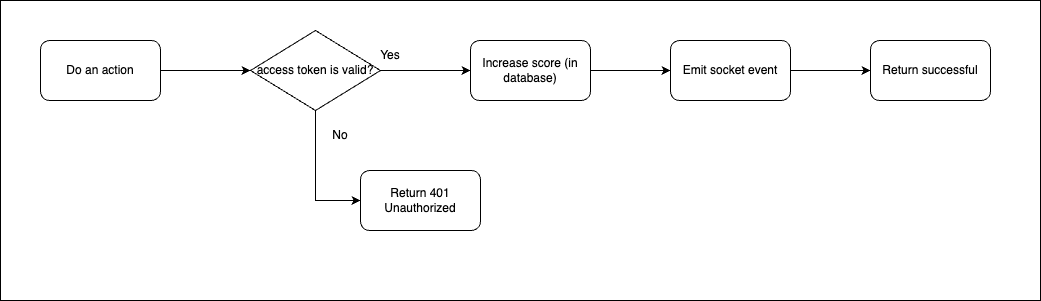

The diagram above was exported from draw.io. Its source (the exported page's mxGraphModel, read from the mxfile embedded in the PNG):
<mxGraphModel dx="954" dy="539" grid="1" gridSize="10" guides="1" tooltips="1" connect="1" arrows="1" fold="1" page="1" pageScale="1" pageWidth="1100" pageHeight="850" math="0" shadow="0">
  <root>
    <mxCell id="0" />
    <mxCell id="1" parent="0" />
    <mxCell id="zcF_QPogUzUe_E75Hxit-1" value="" style="rounded=0;whiteSpace=wrap;html=1;" vertex="1" parent="1">
      <mxGeometry x="40" y="40" width="1040" height="300" as="geometry" />
    </mxCell>
    <mxCell id="zcF_QPogUzUe_E75Hxit-5" style="edgeStyle=orthogonalEdgeStyle;rounded=0;orthogonalLoop=1;jettySize=auto;html=1;exitX=1;exitY=0.5;exitDx=0;exitDy=0;entryX=0;entryY=0.5;entryDx=0;entryDy=0;" edge="1" parent="1" source="zcF_QPogUzUe_E75Hxit-2" target="zcF_QPogUzUe_E75Hxit-4">
      <mxGeometry relative="1" as="geometry" />
    </mxCell>
    <mxCell id="zcF_QPogUzUe_E75Hxit-2" value="Do an action" style="rounded=1;whiteSpace=wrap;html=1;" vertex="1" parent="1">
      <mxGeometry x="80" y="80" width="120" height="60" as="geometry" />
    </mxCell>
    <mxCell id="zcF_QPogUzUe_E75Hxit-7" style="edgeStyle=orthogonalEdgeStyle;rounded=0;orthogonalLoop=1;jettySize=auto;html=1;exitX=0.5;exitY=1;exitDx=0;exitDy=0;entryX=0;entryY=0.5;entryDx=0;entryDy=0;" edge="1" parent="1" source="zcF_QPogUzUe_E75Hxit-4" target="zcF_QPogUzUe_E75Hxit-6">
      <mxGeometry relative="1" as="geometry" />
    </mxCell>
    <mxCell id="zcF_QPogUzUe_E75Hxit-11" style="edgeStyle=orthogonalEdgeStyle;rounded=0;orthogonalLoop=1;jettySize=auto;html=1;exitX=1;exitY=0.5;exitDx=0;exitDy=0;" edge="1" parent="1" source="zcF_QPogUzUe_E75Hxit-4" target="zcF_QPogUzUe_E75Hxit-10">
      <mxGeometry relative="1" as="geometry" />
    </mxCell>
    <mxCell id="zcF_QPogUzUe_E75Hxit-4" value="access token is valid?" style="rhombus;whiteSpace=wrap;html=1;" vertex="1" parent="1">
      <mxGeometry x="290" y="70" width="130" height="80" as="geometry" />
    </mxCell>
    <mxCell id="zcF_QPogUzUe_E75Hxit-6" value="Return 401 Unauthorized" style="rounded=1;whiteSpace=wrap;html=1;" vertex="1" parent="1">
      <mxGeometry x="400" y="210" width="120" height="60" as="geometry" />
    </mxCell>
    <mxCell id="zcF_QPogUzUe_E75Hxit-8" value="No" style="text;html=1;align=center;verticalAlign=middle;whiteSpace=wrap;rounded=0;" vertex="1" parent="1">
      <mxGeometry x="350" y="160" width="60" height="30" as="geometry" />
    </mxCell>
    <mxCell id="zcF_QPogUzUe_E75Hxit-14" style="edgeStyle=orthogonalEdgeStyle;rounded=0;orthogonalLoop=1;jettySize=auto;html=1;exitX=1;exitY=0.5;exitDx=0;exitDy=0;entryX=0;entryY=0.5;entryDx=0;entryDy=0;" edge="1" parent="1" source="zcF_QPogUzUe_E75Hxit-10" target="zcF_QPogUzUe_E75Hxit-13">
      <mxGeometry relative="1" as="geometry" />
    </mxCell>
    <mxCell id="zcF_QPogUzUe_E75Hxit-10" value="Increase score (in database)" style="rounded=1;whiteSpace=wrap;html=1;" vertex="1" parent="1">
      <mxGeometry x="510" y="80" width="120" height="60" as="geometry" />
    </mxCell>
    <mxCell id="zcF_QPogUzUe_E75Hxit-12" value="Yes" style="text;html=1;align=center;verticalAlign=middle;whiteSpace=wrap;rounded=0;" vertex="1" parent="1">
      <mxGeometry x="400" y="80" width="60" height="30" as="geometry" />
    </mxCell>
    <mxCell id="zcF_QPogUzUe_E75Hxit-16" style="edgeStyle=orthogonalEdgeStyle;rounded=0;orthogonalLoop=1;jettySize=auto;html=1;exitX=1;exitY=0.5;exitDx=0;exitDy=0;entryX=0;entryY=0.5;entryDx=0;entryDy=0;" edge="1" parent="1" source="zcF_QPogUzUe_E75Hxit-13" target="zcF_QPogUzUe_E75Hxit-15">
      <mxGeometry relative="1" as="geometry" />
    </mxCell>
    <mxCell id="zcF_QPogUzUe_E75Hxit-13" value="Emit socket event" style="rounded=1;whiteSpace=wrap;html=1;" vertex="1" parent="1">
      <mxGeometry x="710" y="80" width="120" height="60" as="geometry" />
    </mxCell>
    <mxCell id="zcF_QPogUzUe_E75Hxit-15" value="Return successful" style="rounded=1;whiteSpace=wrap;html=1;" vertex="1" parent="1">
      <mxGeometry x="910" y="80" width="120" height="60" as="geometry" />
    </mxCell>
  </root>
</mxGraphModel>